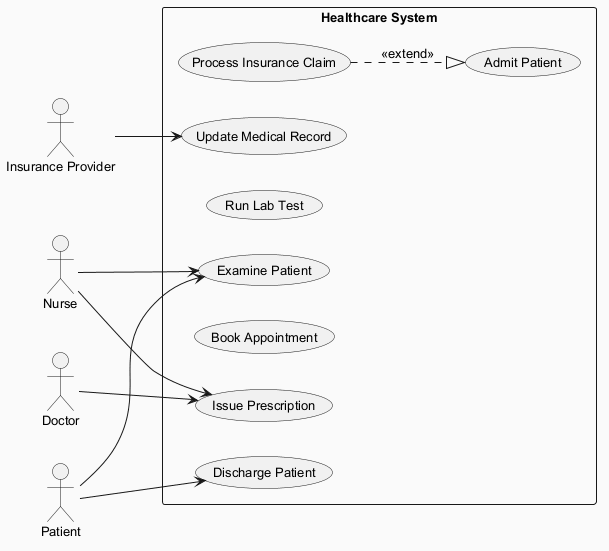

The diagram above was rendered by PlantUML. Its source (embedded in the PNG):
@startuml
skinparam backgroundColor #FAFAFA
skinparam classBackgroundColor #FFF3E0
skinparam classBorderColor #E65100
skinparam defaultFontSize 13
left to right direction
actor "Nurse" as N
actor "Insurance Provider" as IP
actor "Patient" as P
actor "Doctor" as D
rectangle "Healthcare System" {
  usecase "Process Insurance Claim" as UC_ProcessInsuranceClaim
  usecase "Issue Prescription" as UC_IssuePrescription
  usecase "Run Lab Test" as UC_RunLabTest
  usecase "Admit Patient" as UC_AdmitPatient
  usecase "Update Medical Record" as UC_UpdateMedicalRecord
  usecase "Book Appointment" as UC_BookAppointment
  usecase "Examine Patient" as UC_ExaminePatient
  usecase "Discharge Patient" as UC_DischargePatient
}
N --> UC_ExaminePatient
N --> UC_IssuePrescription
IP --> UC_UpdateMedicalRecord
P --> UC_DischargePatient
P --> UC_ExaminePatient
D --> UC_IssuePrescription
UC_ProcessInsuranceClaim ..|> UC_AdmitPatient : <<extend>>
@enduml